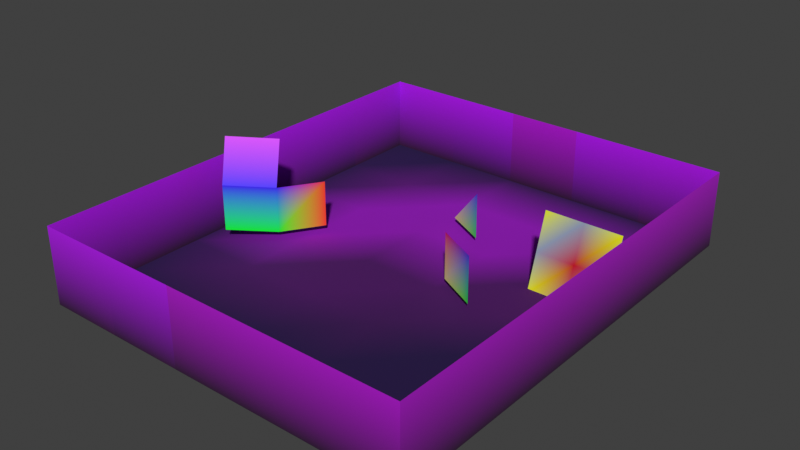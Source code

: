 # Source: level.blend  (saved by Blender 4.1.24; exported with 4.5.12 LTS)
import bpy
from mathutils import Matrix  # noqa: F401  (used for matrix-valued properties, if any)

bpy.ops.wm.read_factory_settings(use_empty=True)
scene = bpy.context.scene
scene.name = 'Scene'

# ---- collections
col_collection = bpy.data.collections.new('Collection'); scene.collection.children.link(col_collection)
col_floor = bpy.data.collections.new('Floor'); scene.collection.children.link(col_floor)

# ---- images (referenced by path relative to the original .blend; pixels are not part of the script)
import os
ASSET_DIR = os.environ.get("B2B_ASSET_DIR", "")  # directory of the original .blend (textures are referenced by path, not embedded)
HERE = os.path.dirname(os.path.abspath(__file__))  # packed textures are extracted next to this script under _unpacked/

def load_image(name, relpath, width, height, colorspace="sRGB"):
    """Load a texture the original file referenced (path relative to the .blend, or extracted next to this script)."""
    p = next((c for c in (os.path.join(HERE, relpath), os.path.join(ASSET_DIR, relpath)) if relpath and os.path.exists(c)), "")
    if p:
        img = bpy.data.images.load(p, check_existing=True)
        img.name = name
    else:  # same state as the original file: an image datablock whose file is absent (Cycles renders it pink)
        img = bpy.data.images.new(name, width, height)
        img.source = "FILE"
        img.filepath = "//" + (relpath or name)
    img.colorspace_settings.name = colorspace
    return img
img_bricks_png = load_image('bricks.png', 'bricks.png', 1024, 1024, 'sRGB')

# ---- materials (node trees are filled in below, after node groups)
mat_untextured = bpy.data.materials.new('Untextured')
mat_untextured.use_transparent_shadow = False
mat_material = bpy.data.materials.new('Material')
mat_material.alpha_threshold = 0.0
mat_material.use_backface_culling = True
mat_material.use_transparent_shadow = False
mat_material.roughness = 0.5
mat_material.line_color = (0.0, 0.0, 0.0, 1.0)

# ---- material node trees
mat_untextured.use_nodes = True; mat_untextured.node_tree.nodes.clear()
_N = mat_untextured.node_tree.nodes; _L = mat_untextured.node_tree.links
n0 = _N.new('ShaderNodeBsdfPrincipled'); n0.name = 'Principled BSDF'; n0.location = (10, 300)
n1 = _N.new('ShaderNodeOutputMaterial'); n1.name = 'Material Output'; n1.location = (300, 300)
n2 = _N.new('ShaderNodeVertexColor'); n2.name = 'Color Attribute'; n2.location = (-298, 212)
_L.new(n0.outputs[0], n1.inputs[0])
_L.new(n2.outputs[0], n0.inputs[0])
n1.is_active_output = True
mat_material.use_nodes = True; mat_material.node_tree.nodes.clear()
_N = mat_material.node_tree.nodes; _L = mat_material.node_tree.links
n0 = _N.new('ShaderNodeOutputMaterial'); n0.name = 'Material Output'; n0.location = (295, 304)
n1 = _N.new('ShaderNodeBsdfPrincipled'); n1.name = 'Principled BSDF'; n1.location = (5, 304)
n1.inputs[2].default_value = 1.0
n1.inputs[3].default_value = 1.45
n2 = _N.new('ShaderNodeTexImage'); n2.name = 'Image Texture'; n2.location = (-621, 200)
n2.image = img_bricks_png
n2.interpolation = 'Closest'
n3 = _N.new('ShaderNodeVertexColor'); n3.name = 'Color Attribute'; n3.location = (-527, 392)
n4 = _N.new('ShaderNodeMix'); n4.name = 'Mix'; n4.location = (-215, 323)
n4.data_type = 'RGBA'
n4.blend_type = 'MULTIPLY'
n4.inputs[0].default_value = 1.0
_L.new(n1.outputs[0], n0.inputs[0])
_L.new(n3.outputs[0], n4.inputs[2])
_L.new(n2.outputs[0], n4.inputs[3])
_L.new(n2.outputs[0], n4.inputs[7])
_L.new(n4.outputs[2], n1.inputs[0])
_L.new(n3.outputs[0], n4.inputs[6])
n0.is_active_output = True

# ---- world
world_world = bpy.data.worlds.new('World'); scene.world = world_world
world_world.use_nodes = True; world_world.node_tree.nodes.clear()
_N = world_world.node_tree.nodes; _L = world_world.node_tree.links
n0 = _N.new('ShaderNodeOutputWorld'); n0.name = 'World Output'; n0.location = (300, 300)
n1 = _N.new('ShaderNodeBackground'); n1.name = 'Background'; n1.location = (10, 300)
n1.inputs[0].default_value = (0.05088, 0.05088, 0.05088, 1.0)
_L.new(n1.outputs[0], n0.inputs[0])
n0.is_active_output = True
world_world.color = (0.05088, 0.05088, 0.05088)
world_world.use_sun_shadow = False
world_world.sun_shadow_jitter_overblur = 0.0

# ---- meshes
me_plane_001 = bpy.data.meshes.new('Plane.001')
me_plane_001.from_pydata([(-256.0, -256.0, 0.0), (256.0, -256.0, 0.0), (-256.0, 256.0, 0.0), (256.0, 256.0, 0.0)], [], [(0, 1, 3, 2)])
_uv = me_plane_001.uv_layers.new(name='UVMap')
_uv.uv.foreach_set('vector', [0.0, 0.0, 1.0, 0.0, 1.0, 1.0, 0.0, 1.0])
_ca = me_plane_001.color_attributes.new('VertexColor', 'BYTE_COLOR', 'CORNER')
_ca.data.foreach_set('color', [1.0, 0.8388, 0.2961, 1.0, 0.005182, 1.0, 0.02732, 1.0, 0.07421, 0.05127, 1.0, 1.0, 1.0, 0.0, 0.2122, 1.0])
me_plane_001.materials.append(mat_untextured)
me_plane_001.use_paint_bone_selection = False
me_plane_001.use_paint_mask_vertex = True
me_plane_001.update()
me_plane_004 = bpy.data.meshes.new('Plane.004')
me_plane_004.from_pydata([(-795.8, -201.8, -115.4), (-795.8, 310.2, -115.4), (-256.0, -256.0, 0.0001221), (256.0, -256.0, 0.0001221), (256.0, 256.0, 0.0001221), (-256.0, 256.0, 0.0001221), (-168.7, 732.6, -149.1), (-708.5, 786.8, -264.6)], [], [(2, 5, 1, 0), (2, 3, 4, 5), (1, 5, 6, 7)])
_uv = me_plane_004.uv_layers.new(name='UVMap')
_uv.uv.foreach_set('vector', [0.0, 0.0, 0.0, 1.0, 0.0, 1.0, 0.0, 0.0, 0.0, 0.0, 1.0, 0.0, 1.0, 1.0, 0.0, 1.0, 0.0, 1.0, 0.0, 1.0, 0.0, 1.0, 0.0, 1.0])
_ca = me_plane_004.color_attributes.new('VertexColor', 'BYTE_COLOR', 'CORNER')
_ca.data.foreach_set('color', [0.0, 1.0, 0.02029, 1.0, 0.05127, 0.01521, 1.0, 1.0, 0.05127, 0.01521, 1.0, 1.0, 0.0, 1.0, 0.02029, 1.0, 0.0, 1.0, 0.02029, 1.0, 1.0, 0.04519, 0.02732, 1.0, 1.0, 0.04519, 0.02732, 1.0, 0.05127, 0.01521, 1.0, 1.0, 0.05127, 0.01521, 1.0, 1.0, 0.05127, 0.01521, 1.0, 1.0, 0.7157, 0.04667, 1.0, 1.0, 0.7157, 0.04667, 1.0, 1.0])
me_plane_004.materials.append(mat_untextured)
me_plane_004.use_paint_bone_selection = False
me_plane_004.use_paint_mask_vertex = True
me_plane_004.update()
me_floormesh_030 = bpy.data.meshes.new('FloorMesh.030')
me_floormesh_030.from_pydata([(255.3, -75.48, -244.6), (-256.7, -75.48, -244.6), (255.3, 75.48, 244.6), (-256.7, 75.48, 244.6), (1.39, -75.48, -244.6), (1.39, 75.48, 244.6), (255.3, 0.0, 0.0), (-256.7, 0.0, 0.0), (1.39, 0.0, 0.0)], [], [(8, 6, 2, 5), (7, 8, 5, 3), (1, 4, 8, 7), (4, 0, 6, 8)])
_uv = me_floormesh_030.uv_layers.new(name='UVMap')
_uv.uv.foreach_set('vector', [0.7109, 0.9141, 0.7109, 0.9141, 0.7109, 0.9141, 0.7109, 0.9141, 0.7109, 0.9141, 0.7109, 0.9141, 0.7109, 0.9141, 0.7109, 0.9141, 0.7109, 0.9141, 0.7109, 0.9141, 0.7109, 0.9141, 0.7109, 0.9141, 0.7109, 0.9141, 0.7109, 0.9141, 0.7109, 0.9141, 0.7109, 0.9141])
_ca = me_floormesh_030.color_attributes.new('Color', 'FLOAT_COLOR', 'POINT')
_ca.data.foreach_set('color', [0.8309, 0.8714, 2.118e-07, 1.0, 0.8309, 0.8714, 2.118e-07, 1.0, 0.8309, 0.8714, 2.118e-07, 1.0, 0.8309, 0.8714, 2.118e-07, 1.0, 0.4406, 0.1759, 0.2518, 1.0, 0.2958, 0.3483, 0.4831, 1.0, 0.4374, 0.172, 0.2466, 1.0, 0.299, 0.3522, 0.4883, 1.0, 0.5826, -7.748e-08, 0.01588, 1.0])
me_floormesh_030.materials.append(mat_untextured)
me_floormesh_030.use_paint_bone_selection = False
me_floormesh_030.use_paint_mask_vertex = True
me_floormesh_030.update()
me_plane_002 = bpy.data.meshes.new('Plane.002')
me_plane_002.from_pydata([(-256.0, -256.0, 0.0), (256.0, -256.0, 0.0), (256.0, 256.0, 0.0)], [], [(0, 1, 2)])
_uv = me_plane_002.uv_layers.new(name='UVMap')
_uv.uv.foreach_set('vector', [0.0, 0.0, 1.0, 0.0, 1.0, 1.0])
_ca = me_plane_002.color_attributes.new('VertexColor', 'BYTE_COLOR', 'CORNER')
_ca.data.foreach_set('color', [1.0, 0.8388, 0.2961, 1.0, 0.005182, 1.0, 0.02732, 1.0, 0.07421, 0.05127, 1.0, 1.0])
me_plane_002.materials.append(mat_untextured)
me_plane_002.use_paint_bone_selection = False
me_plane_002.use_paint_mask_vertex = True
me_plane_002.update()
me_wallmesh = bpy.data.meshes.new('WallMesh')
me_wallmesh.from_pydata([(-256.0, 0.0, -256.0), (256.0, 0.0, -256.0), (-256.0, 0.0, 256.0), (256.0, 0.0, 256.0)], [], [(0, 1, 3, 2)])
_uv = me_wallmesh.uv_layers.new(name='UVMap')
_uv.uv.foreach_set('vector', [0.0, 0.5, 0.5, 0.5, 0.5, 1.0, 0.0, 1.0])
_ca = me_wallmesh.color_attributes.new('Attribute', 'BYTE_COLOR', 'CORNER')
_ca.data.foreach_set('color', [0.03071, 0.03434, 0.0356, 1.0, 0.02217, 0.02519, 0.02732, 1.0, 0.4564, 0.7454, 0.8714, 1.0, 0.4564, 0.7454, 0.8714, 1.0])
me_wallmesh.materials.append(mat_material)
me_wallmesh.use_paint_bone_selection = False
me_wallmesh.use_paint_mask_vertex = True
me_wallmesh.update()
me_windowmesh = bpy.data.meshes.new('WindowMesh')
me_windowmesh.from_pydata([(-256.0, 0.0, -256.0), (256.0, 0.0, -256.0), (-256.0, 0.0, 256.0), (256.0, 0.0, 256.0)], [], [(0, 1, 3, 2)])
_uv = me_windowmesh.uv_layers.new(name='UVMap')
_uv.uv.foreach_set('vector', [0.5, 0.5, 1.0, 0.5, 1.0, 1.0, 0.5, 1.0])
_ca = me_windowmesh.color_attributes.new('Attribute', 'BYTE_COLOR', 'CORNER')
_ca.data.foreach_set('color', [0.01938, 0.02843, 0.0331, 1.0, 0.01938, 0.02843, 0.0331, 1.0, 0.4564, 0.7454, 0.8714, 1.0, 0.4564, 0.7454, 0.8714, 1.0])
me_windowmesh.materials.append(mat_material)
me_windowmesh.use_paint_bone_selection = False
me_windowmesh.use_paint_mask_vertex = True
me_windowmesh.update()
me_doormesh = bpy.data.meshes.new('DoorMesh')
me_doormesh.from_pydata([(-256.0, 0.0, -256.0), (256.0, 0.0, -256.0), (-256.0, 0.0, 256.0), (256.0, 0.0, 256.0)], [], [(0, 1, 3, 2)])
_uv = me_doormesh.uv_layers.new(name='UVMap')
_uv.uv.foreach_set('vector', [0.0, 0.0, 0.5, 0.0, 0.5, 0.5, 0.0, 0.5])
_ca = me_doormesh.color_attributes.new('Color', 'FLOAT_COLOR', 'POINT')
_ca.data.foreach_set('color', [0.02218, 0.02877, 0.02763, 1.0, 0.02218, 0.02877, 0.02763, 1.0, 0.4432, 0.6365, 0.6304, 1.0, 0.4432, 0.6365, 0.6304, 1.0])
me_doormesh.materials.append(mat_material)
me_doormesh.use_paint_bone_selection = False
me_doormesh.use_paint_mask_vertex = True
me_doormesh.update()
me_wallmesh_001 = bpy.data.meshes.new('WallMesh.001')
me_wallmesh_001.from_pydata([(-256.0, 0.0, -256.0), (256.0, 0.0, -256.0), (-256.0, 0.0, 256.0), (256.0, 0.0, 256.0)], [], [(0, 1, 3, 2)])
_uv = me_wallmesh_001.uv_layers.new(name='UVMap')
_uv.uv.foreach_set('vector', [0.0, 0.5, 0.5, 0.5, 0.5, 1.0, 0.0, 1.0])
_ca = me_wallmesh_001.color_attributes.new('Attribute', 'BYTE_COLOR', 'CORNER')
_ca.data.foreach_set('color', [0.02217, 0.02843, 0.02732, 1.0, 0.02217, 0.02843, 0.02732, 1.0, 0.4452, 0.6376, 0.6308, 1.0, 0.4452, 0.6376, 0.6308, 1.0])
me_wallmesh_001.materials.append(mat_material)
me_wallmesh_001.update()
me_floormesh_024 = bpy.data.meshes.new('FloorMesh.024')
me_floormesh_024.from_pydata([(256.0, -256.0, 0.0), (-256.0, -256.0, 0.0), (256.0, 256.0, 0.0), (-256.0, 256.0, 0.0), (768.0, -256.0, 0.0), (256.0, -256.0, 0.0), (768.0, 256.0, 0.0), (256.0, 256.0, 0.0), (1280.0, -256.0, 0.0), (768.0, -256.0, 0.0), (1280.0, 256.0, 0.0), (768.0, 256.0, 0.0), (1792.0, -256.0, 0.0), (1280.0, -256.0, 0.0), (1792.0, 256.0, 0.0), (1280.0, 256.0, 0.0), (2304.0, -256.0, 0.0), (1792.0, -256.0, 0.0), (2304.0, 256.0, 0.0), (1792.0, 256.0, 0.0), (256.0, -768.0, 0.0), (-256.0, -768.0, 0.0), (256.0, -256.0, 0.0), (-256.0, -256.0, 0.0), (768.0, -768.0, 0.0), (256.0, -768.0, 0.0), (768.0, -256.0, 0.0), (256.0, -256.0, 0.0), (1280.0, -768.0, 0.0), (768.0, -768.0, 0.0), (1280.0, -256.0, 0.0), (768.0, -256.0, 0.0), (1792.0, -768.0, 0.0), (1280.0, -768.0, 0.0), (1792.0, -256.0, 0.0), (1280.0, -256.0, 0.0), (2304.0, -768.0, 0.0), (1792.0, -768.0, 0.0), (2304.0, -256.0, 0.0), (1792.0, -256.0, 0.0), (256.0, -1280.0, 0.0), (-256.0, -1280.0, 0.0), (256.0, -768.0, 0.0), (-256.0, -768.0, 0.0), (768.0, -1280.0, 0.0), (256.0, -1280.0, 0.0), (768.0, -768.0, 0.0), (256.0, -768.0, 0.0), (1280.0, -1280.0, 0.0), (768.0, -1280.0, 0.0), (1280.0, -768.0, 0.0), (768.0, -768.0, 0.0), (1792.0, -1280.0, 0.0), (1280.0, -1280.0, 0.0), (1792.0, -768.0, 0.0), (1280.0, -768.0, 0.0), (2304.0, -1280.0, 0.0), (1792.0, -1280.0, 0.0), (2304.0, -768.0, 0.0), (1792.0, -768.0, 0.0), (256.0, -1792.0, 0.0), (-256.0, -1792.0, 0.0), (256.0, -1280.0, 0.0), (-256.0, -1280.0, 0.0), (768.0, -1792.0, 0.0), (256.0, -1792.0, 0.0), (768.0, -1280.0, 0.0), (256.0, -1280.0, 0.0), (1280.0, -1792.0, 0.0), (768.0, -1792.0, 0.0), (1280.0, -1280.0, 0.0), (768.0, -1280.0, 0.0), (1792.0, -1792.0, 0.0), (1280.0, -1792.0, 0.0), (1792.0, -1280.0, 0.0), (1280.0, -1280.0, 0.0), (2304.0, -1792.0, 0.0), (1792.0, -1792.0, 0.0), (2304.0, -1280.0, 0.0), (1792.0, -1280.0, 0.0), (256.0, -2304.0, 0.0), (-256.0, -2304.0, 0.0), (256.0, -1792.0, 0.0), (-256.0, -1792.0, 0.0), (768.0, -2304.0, 0.0), (256.0, -2304.0, 0.0), (768.0, -1792.0, 0.0), (256.0, -1792.0, 0.0), (1280.0, -2304.0, 0.0), (768.0, -2304.0, 0.0), (1280.0, -1792.0, 0.0), (768.0, -1792.0, 0.0), (1792.0, -2304.0, 0.0), (1280.0, -2304.0, 0.0), (1792.0, -1792.0, 0.0), (1280.0, -1792.0, 0.0), (2304.0, -2304.0, 0.0), (1792.0, -2304.0, 0.0), (2304.0, -1792.0, 0.0), (1792.0, -1792.0, 0.0), (256.0, -2816.0, 0.0), (-256.0, -2816.0, 0.0), (256.0, -2304.0, 0.0), (-256.0, -2304.0, 0.0), (768.0, -2816.0, 0.0), (256.0, -2816.0, 0.0), (768.0, -2304.0, 0.0), (256.0, -2304.0, 0.0), (1280.0, -2816.0, 0.0), (768.0, -2816.0, 0.0), (1280.0, -2304.0, 0.0), (768.0, -2304.0, 0.0), (1792.0, -2816.0, 0.0), (1280.0, -2816.0, 0.0), (1792.0, -2304.0, 0.0), (1280.0, -2304.0, 0.0), (2304.0, -2816.0, 0.0), (1792.0, -2816.0, 0.0), (2304.0, -2304.0, 0.0), (1792.0, -2304.0, 0.0)], [], [(1, 0, 2, 3), (5, 4, 6, 7), (9, 8, 10, 11), (13, 12, 14, 15), (17, 16, 18, 19), (21, 20, 22, 23), (25, 24, 26, 27), (29, 28, 30, 31), (33, 32, 34, 35), (37, 36, 38, 39), (41, 40, 42, 43), (45, 44, 46, 47), (49, 48, 50, 51), (53, 52, 54, 55), (57, 56, 58, 59), (61, 60, 62, 63), (65, 64, 66, 67), (69, 68, 70, 71), (73, 72, 74, 75), (77, 76, 78, 79), (81, 80, 82, 83), (85, 84, 86, 87), (89, 88, 90, 91), (93, 92, 94, 95), (97, 96, 98, 99), (101, 100, 102, 103), (105, 104, 106, 107), (109, 108, 110, 111), (113, 112, 114, 115), (117, 116, 118, 119)])
_uv = me_floormesh_024.uv_layers.new(name='UVMap')
_uv.uv.foreach_set('vector', [0.5, 0.0, 1.0, 0.0, 1.0, 0.5, 0.5, 0.5, 0.5, 0.0, 1.0, 0.0, 1.0, 0.5, 0.5, 0.5, 0.5, 0.0, 1.0, 0.0, 1.0, 0.5, 0.5, 0.5, 0.5, 0.0, 1.0, 0.0, 1.0, 0.5, 0.5, 0.5, 0.5, 0.0, 1.0, 0.0, 1.0, 0.5, 0.5, 0.5, 0.5, 0.0, 1.0, 0.0, 1.0, 0.5, 0.5, 0.5, 0.5, 0.0, 1.0, 0.0, 1.0, 0.5, 0.5, 0.5, 0.5, 0.0, 1.0, 0.0, 1.0, 0.5, 0.5, 0.5, 0.5, 0.0, 1.0, 0.0, 1.0, 0.5, 0.5, 0.5, 0.5, 0.0, 1.0, 0.0, 1.0, 0.5, 0.5, 0.5, 0.5, 0.0, 1.0, 0.0, 1.0, 0.5, 0.5, 0.5, 0.5, 0.0, 1.0, 0.0, 1.0, 0.5, 0.5, 0.5, 0.5, 0.0, 1.0, 0.0, 1.0, 0.5, 0.5, 0.5, 0.5, 0.0, 1.0, 0.0, 1.0, 0.5, 0.5, 0.5, 0.5, 0.0, 1.0, 0.0, 1.0, 0.5, 0.5, 0.5, 0.5, 0.0, 1.0, 0.0, 1.0, 0.5, 0.5, 0.5, 0.5, 0.0, 1.0, 0.0, 1.0, 0.5, 0.5, 0.5, 0.5, 0.0, 1.0, 0.0, 1.0, 0.5, 0.5, 0.5, 0.5, 0.0, 1.0, 0.0, 1.0, 0.5, 0.5, 0.5, 0.5, 0.0, 1.0, 0.0, 1.0, 0.5, 0.5, 0.5, 0.5, 0.0, 1.0, 0.0, 1.0, 0.5, 0.5, 0.5, 0.5, 0.0, 1.0, 0.0, 1.0, 0.5, 0.5, 0.5, 0.5, 0.0, 1.0, 0.0, 1.0, 0.5, 0.5, 0.5, 0.5, 0.0, 1.0, 0.0, 1.0, 0.5, 0.5, 0.5, 0.5, 0.0, 1.0, 0.0, 1.0, 0.5, 0.5, 0.5, 0.5, 0.0, 1.0, 0.0, 1.0, 0.5, 0.5, 0.5, 0.5, 0.0, 1.0, 0.0, 1.0, 0.5, 0.5, 0.5, 0.5, 0.0, 1.0, 0.0, 1.0, 0.5, 0.5, 0.5, 0.5, 0.0, 1.0, 0.0, 1.0, 0.5, 0.5, 0.5, 0.5, 0.0, 1.0, 0.0, 1.0, 0.5, 0.5, 0.5])
_ca = me_floormesh_024.color_attributes.new('Color', 'FLOAT_COLOR', 'POINT')
_ca.data.foreach_set('color', [0.1009, 0.118, 0.1719, 1.0, 0.01929, 0.01777, 0.06557, 1.0, 0.01246, 0.007301, 0.05617, 1.0, 0.01314, 0.008615, 0.05701, 1.0, 0.2998, 0.3531, 0.4896, 1.0, 0.1009, 0.118, 0.1719, 1.0, 0.03285, 0.0355, 0.08194, 1.0, 0.01246, 0.007301, 0.05617, 1.0, 0.2998, 0.3532, 0.4897, 1.0, 0.2998, 0.3531, 0.4896, 1.0, 0.03106, 0.03197, 0.08676, 1.0, 0.03285, 0.0355, 0.08194, 1.0, 0.2609, 0.3072, 0.4268, 1.0, 0.2998, 0.3532, 0.4897, 1.0, 0.02482, 0.02467, 0.07507, 1.0, 0.03106, 0.03197, 0.08676, 1.0, 0.01232, 0.006999, 0.056, 1.0, 0.2609, 0.3072, 0.4268, 1.0, 0.01245, 0.007219, 0.05609, 1.0, 0.02482, 0.02467, 0.07507, 1.0, 0.2994, 0.3527, 0.4889, 1.0, 0.03091, 0.03184, 0.08666, 1.0, 0.1009, 0.118, 0.1719, 1.0, 0.01929, 0.01777, 0.06557, 1.0, 0.2922, 0.344, 0.4772, 1.0, 0.2994, 0.3527, 0.4889, 1.0, 0.2998, 0.3531, 0.4896, 1.0, 0.1009, 0.118, 0.1719, 1.0, 0.2985, 0.3516, 0.4875, 1.0, 0.2922, 0.344, 0.4772, 1.0, 0.2998, 0.3532, 0.4897, 1.0, 0.2998, 0.3531, 0.4896, 1.0, 0.06913, 0.06405, 0.1193, 1.0, 0.2985, 0.3516, 0.4875, 1.0, 0.2609, 0.3072, 0.4268, 1.0, 0.2998, 0.3532, 0.4897, 1.0, 0.06244, 0.05773, 0.1101, 1.0, 0.06913, 0.06405, 0.1193, 1.0, 0.01232, 0.006999, 0.056, 1.0, 0.2609, 0.3072, 0.4268, 1.0, 0.2986, 0.3518, 0.4877, 1.0, 0.03091, 0.03184, 0.08666, 1.0, 0.2994, 0.3527, 0.4889, 1.0, 0.03091, 0.03184, 0.08666, 1.0, 0.06913, 0.06405, 0.1193, 1.0, 0.2986, 0.3518, 0.4877, 1.0, 0.2922, 0.344, 0.4772, 1.0, 0.2994, 0.3527, 0.4889, 1.0, 0.06913, 0.06405, 0.1193, 1.0, 0.06913, 0.06405, 0.1193, 1.0, 0.2985, 0.3516, 0.4875, 1.0, 0.2922, 0.344, 0.4772, 1.0, 0.06431, 0.05949, 0.1127, 1.0, 0.06913, 0.06405, 0.1193, 1.0, 0.06913, 0.06405, 0.1193, 1.0, 0.2985, 0.3516, 0.4875, 1.0, 0.01232, 0.006996, 0.056, 1.0, 0.06431, 0.05949, 0.1127, 1.0, 0.06244, 0.05773, 0.1101, 1.0, 0.06913, 0.06405, 0.1193, 1.0, 0.06913, 0.06405, 0.1193, 1.0, 0.03093, 0.03188, 0.08669, 1.0, 0.2986, 0.3518, 0.4877, 1.0, 0.03091, 0.03184, 0.08666, 1.0, 0.06913, 0.06405, 0.1193, 1.0, 0.06913, 0.06405, 0.1193, 1.0, 0.06913, 0.06405, 0.1193, 1.0, 0.2986, 0.3518, 0.4877, 1.0, 0.045, 0.04111, 0.08736, 1.0, 0.06913, 0.06405, 0.1193, 1.0, 0.06913, 0.06405, 0.1193, 1.0, 0.06913, 0.06405, 0.1193, 1.0, 0.01232, 0.006996, 0.056, 1.0, 0.045, 0.04111, 0.08736, 1.0, 0.06431, 0.05949, 0.1127, 1.0, 0.06913, 0.06405, 0.1193, 1.0, 0.01232, 0.006996, 0.056, 1.0, 0.01232, 0.006996, 0.056, 1.0, 0.01232, 0.006996, 0.056, 1.0, 0.06431, 0.05949, 0.1127, 1.0, 0.02122, 0.01763, 0.06207, 1.0, 0.01239, 0.007112, 0.05604, 1.0, 0.06913, 0.06405, 0.1193, 1.0, 0.03093, 0.03188, 0.08669, 1.0, 0.01232, 0.006996, 0.056, 1.0, 0.02122, 0.01763, 0.06207, 1.0, 0.06913, 0.06405, 0.1193, 1.0, 0.06913, 0.06405, 0.1193, 1.0, 0.01232, 0.006996, 0.056, 1.0, 0.01232, 0.006996, 0.056, 1.0, 0.045, 0.04111, 0.08736, 1.0, 0.06913, 0.06405, 0.1193, 1.0, 0.01232, 0.006996, 0.056, 1.0, 0.01232, 0.006996, 0.056, 1.0, 0.01232, 0.006996, 0.056, 1.0, 0.045, 0.04111, 0.08736, 1.0, 0.01232, 0.006996, 0.056, 1.0, 0.01232, 0.006996, 0.056, 1.0, 0.01232, 0.006996, 0.056, 1.0, 0.01232, 0.006996, 0.056, 1.0, 0.01232, 0.006996, 0.056, 1.0, 0.01232, 0.006996, 0.056, 1.0, 0.02122, 0.01763, 0.06207, 1.0, 0.01239, 0.007112, 0.05604, 1.0, 0.01232, 0.006996, 0.056, 1.0, 0.01232, 0.006996, 0.056, 1.0, 0.01232, 0.006996, 0.056, 1.0, 0.02122, 0.01763, 0.06207, 1.0, 0.01232, 0.006996, 0.056, 1.0, 0.01232, 0.006996, 0.056, 1.0, 0.01232, 0.006996, 0.056, 1.0, 0.01232, 0.006996, 0.056, 1.0, 0.01232, 0.006996, 0.056, 1.0, 0.01232, 0.006996, 0.056, 1.0, 0.01232, 0.006996, 0.056, 1.0, 0.01232, 0.006996, 0.056, 1.0, 0.01232, 0.006996, 0.056, 1.0, 0.01232, 0.006996, 0.056, 1.0, 0.01232, 0.006996, 0.056, 1.0, 0.01232, 0.006996, 0.056, 1.0])
me_floormesh_024.materials.append(mat_material)
me_floormesh_024.use_paint_bone_selection = False
me_floormesh_024.use_paint_mask_vertex = True
me_floormesh_024.update()

# ---- objects
ob_vertexcoloredplane = bpy.data.objects.new('VertexColoredPlane', me_plane_001)
ob_test = bpy.data.objects.new('Test', me_plane_004)
ob_anotherplane = bpy.data.objects.new('AnotherPlane', me_floormesh_030)
ob_vertexcoloredplane_001 = bpy.data.objects.new('VertexColoredPlane.001', me_plane_002)
ob_wall = bpy.data.objects.new('Wall', me_wallmesh)
ob_wall_001 = bpy.data.objects.new('Wall.001', me_windowmesh)
ob_wall_003 = bpy.data.objects.new('Wall.003', me_windowmesh)
ob_wall_004 = bpy.data.objects.new('Wall.004', me_wallmesh)
ob_wall_005 = bpy.data.objects.new('Wall.005', me_wallmesh)
ob_wall_007 = bpy.data.objects.new('Wall.007', me_wallmesh)
ob_wall_009 = bpy.data.objects.new('Wall.009', me_wallmesh)
ob_wall_010 = bpy.data.objects.new('Wall.010', me_wallmesh)
ob_door = bpy.data.objects.new('Door', me_doormesh)
ob_window = bpy.data.objects.new('Window', me_windowmesh)
ob_window_001 = bpy.data.objects.new('Window.001', me_windowmesh)
ob_wall_002 = bpy.data.objects.new('Wall.002', me_wallmesh)
ob_wall_006 = bpy.data.objects.new('Wall.006', me_wallmesh)
ob_wall_008 = bpy.data.objects.new('Wall.008', me_wallmesh_001)
ob_wall_011 = bpy.data.objects.new('Wall.011', me_wallmesh_001)
ob_wall_012 = bpy.data.objects.new('Wall.012', me_wallmesh_001)
ob_wall_013 = bpy.data.objects.new('Wall.013', me_wallmesh_001)
ob_wall_014 = bpy.data.objects.new('Wall.014', me_wallmesh_001)
ob_wall_015 = bpy.data.objects.new('Wall.015', me_wallmesh_001)
ob_wall_016 = bpy.data.objects.new('Wall.016', me_wallmesh_001)
ob_wall_017 = bpy.data.objects.new('Wall.017', me_wallmesh_001)
ob_wall_018 = bpy.data.objects.new('Wall.018', me_wallmesh_001)
ob_floor = bpy.data.objects.new('Floor', me_floormesh_024)

# ---- transforms, parenting, visibility, modifiers, constraints
ob_vertexcoloredplane.location = (438.9, -787.8, 208.7)
ob_vertexcoloredplane.rotation_euler = (1.571, -0.0, -0.4776)
ob_vertexcoloredplane.scale = (0.6092, 0.6092, 0.6092)
ob_test.location = (-798.8, -787.8, 208.7)
ob_test.rotation_euler = (1.571, -0.0, 1.004)
ob_test.scale = (0.6092, 0.6092, 0.6092)
ob_anotherplane.location = (953.2, -352.3, 221.5)
ob_vertexcoloredplane_001.location = (-2.716, -108.2, 208.7)
ob_vertexcoloredplane_001.rotation_euler = (1.571, -0.0, -0.4776)
ob_vertexcoloredplane_001.scale = (0.6092, 0.6092, 0.6092)
ob_wall.location = (-1024.0, 768.0, 256.0)
ob_wall_001.location = (-512.0, 768.0, 256.0)
ob_wall_003.location = (512.0, 768.0, 256.0)
ob_wall_004.location = (1024.0, 768.0, 256.0)
ob_wall_005.location = (-1280.0, 512.0, 256.0)
ob_wall_005.rotation_euler = (0.0, -0.0, 1.571)
ob_wall_007.location = (-1280.0, -512.0, 256.0)
ob_wall_007.rotation_euler = (0.0, -0.0, 1.571)
ob_wall_009.location = (-1280.0, -1536.0, 256.0)
ob_wall_009.rotation_euler = (0.0, -0.0, 1.571)
ob_wall_010.location = (-1280.0, -2048.0, 256.0)
ob_wall_010.rotation_euler = (0.0, -0.0, 1.571)
ob_door.location = (0.0, 768.0, 256.0)
ob_window.location = (-1280.0, -1024.0, 256.0)
ob_window.rotation_euler = (0.0, -0.0, 1.571)
ob_window_001.location = (-1280.0, 0.0, 256.0)
ob_window_001.rotation_euler = (0.0, -0.0, 1.571)
ob_wall_002.location = (-1024.0, -2304.0, 256.0)
ob_wall_002.rotation_euler = (0.0, -0.0, 3.142)
ob_wall_006.location = (-512.0, -2304.0, 256.0)
ob_wall_006.rotation_euler = (0.0, -0.0, 3.142)
ob_wall_008.location = (0.0, -2304.0, 256.0)
ob_wall_008.rotation_euler = (0.0, -0.0, 3.142)
ob_wall_011.location = (512.0, -2304.0, 256.0)
ob_wall_011.rotation_euler = (0.0, -0.0, 3.142)
ob_wall_012.location = (1024.0, -2304.0, 256.0)
ob_wall_012.rotation_euler = (0.0, -0.0, 3.142)
ob_wall_013.location = (1280.0, -2048.0, 256.0)
ob_wall_013.rotation_euler = (0.0, -0.0, 4.712)
ob_wall_014.location = (1280.0, -1536.0, 256.0)
ob_wall_014.rotation_euler = (0.0, -0.0, 4.712)
ob_wall_015.location = (1280.0, -1024.0, 256.0)
ob_wall_015.rotation_euler = (0.0, -0.0, 4.712)
ob_wall_016.location = (1280.0, -512.0, 256.0)
ob_wall_016.rotation_euler = (0.0, -0.0, 4.712)
ob_wall_017.location = (1280.0, 0.0, 256.0)
ob_wall_017.rotation_euler = (0.0, -0.0, 4.712)
ob_wall_018.location = (1280.0, 512.0, 256.0)
ob_wall_018.rotation_euler = (0.0, -0.0, 4.712)
ob_floor.location = (-1024.0, 512.0, 0.0)

# ---- collection membership
scene.collection.objects.link(ob_vertexcoloredplane)
scene.collection.objects.link(ob_test)
scene.collection.objects.link(ob_anotherplane)
scene.collection.objects.link(ob_vertexcoloredplane_001)
col_collection.objects.link(ob_wall)
col_collection.objects.link(ob_wall_001)
col_collection.objects.link(ob_wall_003)
col_collection.objects.link(ob_wall_004)
col_collection.objects.link(ob_wall_005)
col_collection.objects.link(ob_wall_007)
col_collection.objects.link(ob_wall_009)
col_collection.objects.link(ob_wall_010)
col_collection.objects.link(ob_door)
col_collection.objects.link(ob_window)
col_collection.objects.link(ob_window_001)
col_collection.objects.link(ob_wall_002)
col_collection.objects.link(ob_wall_006)
col_collection.objects.link(ob_wall_008)
col_collection.objects.link(ob_wall_011)
col_collection.objects.link(ob_wall_012)
col_collection.objects.link(ob_wall_013)
col_collection.objects.link(ob_wall_014)
col_collection.objects.link(ob_wall_015)
col_collection.objects.link(ob_wall_016)
col_collection.objects.link(ob_wall_017)
col_collection.objects.link(ob_wall_018)
col_floor.objects.link(ob_floor)

# ---- scene / render settings (as saved in the file)
scene.frame_start = 1; scene.frame_end = 250; scene.frame_set(26)
scene.render.engine = 'BLENDER_EEVEE_NEXT'
scene.cycles.sampling_pattern = 'TABULATED_SOBOL'
scene.eevee.ray_tracing_options.trace_max_roughness = 0.0
scene.view_settings.view_transform = 'Standard'
bpy.context.view_layer.update()

# ---- added for rendering (the .blend has no active camera and no usable light): camera, sun
cam_auto = bpy.data.cameras.new('AutoCamera')
cam_auto.lens = 50.0
cam_auto.sensor_width = 36.0
cam_auto.clip_end = 65950.8
ob_auto_camera = bpy.data.objects.new('AutoCamera', cam_auto)
scene.collection.objects.link(ob_auto_camera)
ob_auto_camera.location = (3757.9, -5277.48, 3338.77)
ob_auto_camera.rotation_euler = (1.09748, -7.21219e-08, 0.694738)
scene.camera = ob_auto_camera
light_auto_sun = bpy.data.lights.new('AutoSun', 'SUN')
light_auto_sun.energy = 3.0
light_auto_sun.angle = 0.0523599
ob_auto_sun = bpy.data.objects.new('AutoSun', light_auto_sun)
scene.collection.objects.link(ob_auto_sun)
ob_auto_sun.rotation_euler = (0.872665, 0.174533, 0.523599)
bpy.context.view_layer.update()
